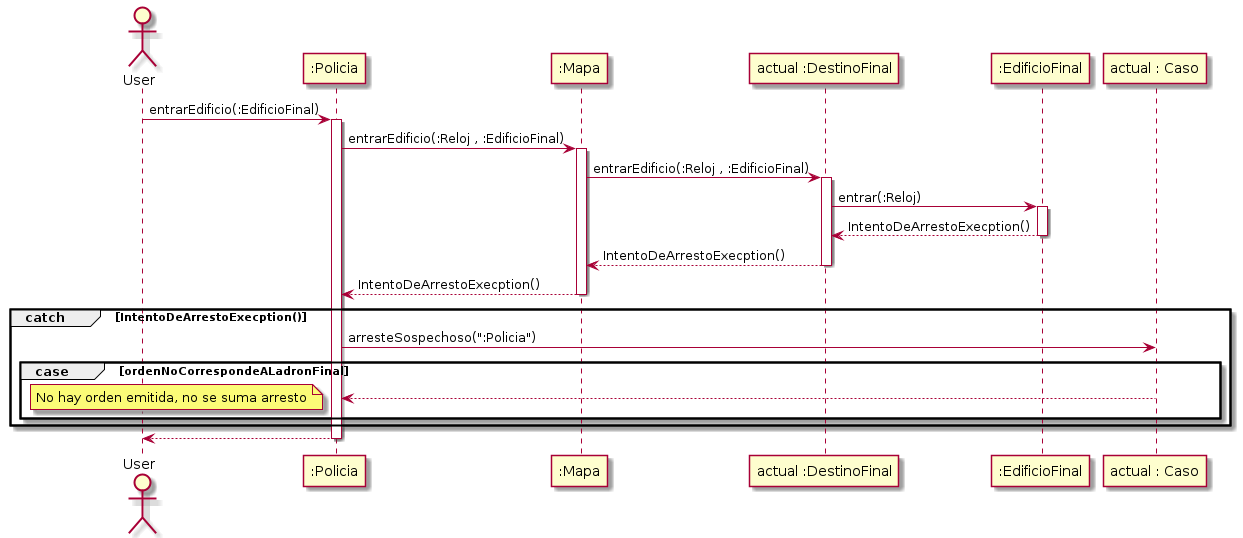

The diagram above was rendered by PlantUML. Its source (embedded in the PNG):
@startuml

Actor User

User -> ":Policia" : entrarEdificio(:EdificioFinal)
Activate ":Policia"

":Policia" -> ":Mapa" : entrarEdificio(:Reloj , :EdificioFinal)
activate ":Mapa"

":Mapa" -> "actual :DestinoFinal" : entrarEdificio(:Reloj , :EdificioFinal)
activate "actual :DestinoFinal"

"actual :DestinoFinal" -> ":EdificioFinal" : entrar(:Reloj)
activate ":EdificioFinal"

":EdificioFinal" --> "actual :DestinoFinal" : IntentoDeArrestoExecption()
deactivate ":EdificioFinal"

"actual :DestinoFinal" --> ":Mapa" : IntentoDeArrestoExecption()
deactivate "actual :DestinoFinal"

":Mapa" --> ":Policia" : IntentoDeArrestoExecption()
deactivate ":Mapa"

group catch [IntentoDeArrestoExecption()]

    ":Policia" -> "actual : Caso" : arresteSospechoso(":Policia")

    group case [ordenNoCorrespondeALadronFinal]

        "actual : Caso" --> ":Policia"
        note left: No hay orden emitida, no se suma arresto

    end

end

":Policia" --> User
deactivate ":Policia"

@enduml